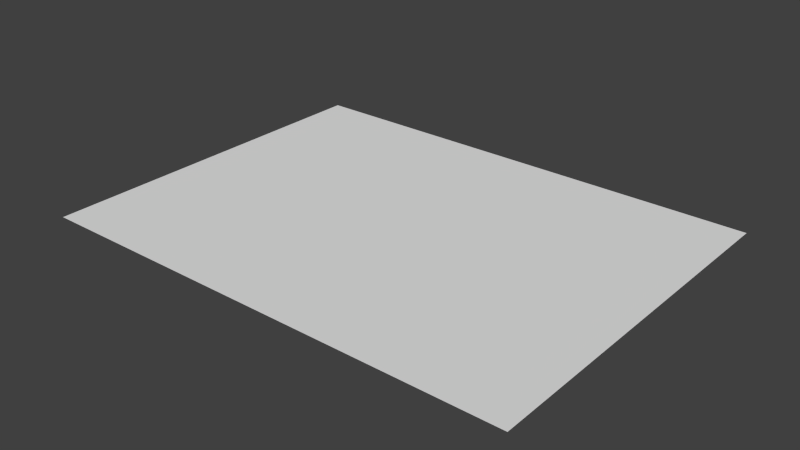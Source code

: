 # Source: ParkStart.blend  (saved by Blender 2.76.0; exported with 4.5.12 LTS)
import bpy
from mathutils import Matrix  # noqa: F401  (used for matrix-valued properties, if any)

bpy.ops.wm.read_factory_settings(use_empty=True)
scene = bpy.context.scene
scene.name = 'Scene'

# ---- collections
col_collection_1 = bpy.data.collections.new('Collection 1'); scene.collection.children.link(col_collection_1)

# ---- materials (node trees are filled in below, after node groups)
mat_park = bpy.data.materials.new('Park')
mat_park.alpha_threshold = 0.0
mat_park.use_transparent_shadow = False
mat_park.roughness = 0.5

# ---- material node trees

# ---- world
world_world = bpy.data.worlds.new('World'); scene.world = world_world
world_world.color = (0.05088, 0.05088, 0.05088)
world_world.use_sun_shadow = False
world_world.sun_shadow_jitter_overblur = 0.0
world_world.cycles.sampling_method = 'MANUAL'
world_world.cycles.sample_map_resolution = 256

# ---- meshes
me_plane = bpy.data.meshes.new('Plane')
me_plane.from_pydata([(16.0, -12.0, 0.0), (16.0, 12.0, 0.0), (3.0, 12.0, 0.0), (16.0, -6.0, 0.0), (16.0, 0.0, 0.0), (3.0, 0.0, 0.0), (-16.0, -12.0, 0.0), (-16.0, 12.0, 0.0), (-3.0, 12.0, 0.0), (-16.0, -6.0, 0.0), (-16.0, 0.0, 0.0), (-3.0, 0.0, 0.0)], [], [(8, 11, 10, 9, 3, 4, 5, 2), (1, 2, 5, 4), (7, 10, 11, 8), (9, 6, 0, 3)])
_uv = me_plane.uv_layers.new(name='UVMap')
_uv.uv.foreach_set('vector', [0.85, 0.2688, 0.75, 0.2688, 0.75, 0.35, 0.7, 0.35, 0.7, 0.15, 0.75, 0.15, 0.75, 0.2312, 0.85, 0.2312, 0.35, 0.15, 0.35, 0.2312, 0.25, 0.2312, 0.25, 0.15, 0.35, 0.35, 0.25, 0.35, 0.25, 0.2688, 0.35, 0.2688, 0.2, 0.35, 0.15, 0.35, 0.15, 0.15, 0.2, 0.15])
me_plane.materials.append(mat_park)
me_plane.use_remesh_preserve_volume = False
me_plane.use_remesh_preserve_attributes = False
me_plane.use_mirror_vertex_groups = False
me_plane.update()

# ---- objects
ob_parkstart = bpy.data.objects.new('ParkStart', me_plane)

# ---- transforms, parenting, visibility, modifiers, constraints
ob_parkstart.location = (0.0, 0.0, 0.0)
ob_parkstart.lineart.crease_threshold = 0.0

# ---- collection membership
col_collection_1.objects.link(ob_parkstart)

# ---- scene / render settings (as saved in the file)
scene.frame_start = 1; scene.frame_end = 250; scene.frame_set(1)
scene.render.engine = 'BLENDER_EEVEE_NEXT'
scene.render.resolution_percentage = 50
scene.render.dither_intensity = 0.0
scene.cycles.use_denoising = False
scene.cycles.samples = 10
scene.cycles.sampling_pattern = 'TABULATED_SOBOL'
scene.cycles.light_sampling_threshold = 0.0
scene.cycles.use_adaptive_sampling = False
scene.cycles.use_light_tree = False
scene.cycles.blur_glossy = 0.0
scene.cycles.pixel_filter_type = 'GAUSSIAN'
scene.cycles.sample_clamp_indirect = 0.0
scene.view_settings.view_transform = 'Standard'
bpy.context.view_layer.update()

# ---- added for rendering (the .blend has no active camera and no usable light): camera, sun
cam_auto = bpy.data.cameras.new('AutoCamera')
cam_auto.lens = 50.0
cam_auto.sensor_width = 36.0
cam_auto.clip_end = 1000.0
ob_auto_camera = bpy.data.objects.new('AutoCamera', cam_auto)
scene.collection.objects.link(ob_auto_camera)
ob_auto_camera.location = (37.009, -44.4108, 29.6072)
ob_auto_camera.rotation_euler = (1.09748, -7.21219e-08, 0.694738)
scene.camera = ob_auto_camera
light_auto_sun = bpy.data.lights.new('AutoSun', 'SUN')
light_auto_sun.energy = 3.0
light_auto_sun.angle = 0.0523599
ob_auto_sun = bpy.data.objects.new('AutoSun', light_auto_sun)
scene.collection.objects.link(ob_auto_sun)
ob_auto_sun.rotation_euler = (0.872665, 0.174533, 0.523599)
bpy.context.view_layer.update()
